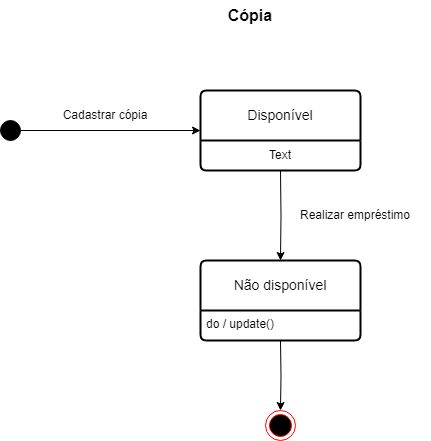

The diagram above was exported from draw.io. Its source (the exported page's mxGraphModel, read from the mxfile embedded in the PNG):
<mxGraphModel dx="1674" dy="772" grid="1" gridSize="10" guides="1" tooltips="1" connect="1" arrows="1" fold="1" page="1" pageScale="1" pageWidth="827" pageHeight="1169" math="0" shadow="0">
  <root>
    <mxCell id="0" />
    <mxCell id="1" parent="0" />
    <mxCell id="DbFTvl56wmRKHSneKbte-1" value="" style="ellipse;html=1;shape=endState;fillColor=#000000;strokeColor=#ff0000;" parent="1" vertex="1">
      <mxGeometry x="385" y="540" width="30" height="30" as="geometry" />
    </mxCell>
    <mxCell id="DbFTvl56wmRKHSneKbte-3" value="Cópia" style="text;html=1;align=center;verticalAlign=middle;whiteSpace=wrap;rounded=0;fontSize=16;fontStyle=1" parent="1" vertex="1">
      <mxGeometry x="340" y="130" width="60" height="30" as="geometry" />
    </mxCell>
    <mxCell id="DbFTvl56wmRKHSneKbte-4" value="Disponível" style="swimlane;childLayout=stackLayout;horizontal=1;startSize=50;horizontalStack=0;rounded=1;fontSize=14;fontStyle=0;strokeWidth=2;resizeParent=0;resizeLast=1;shadow=0;dashed=0;align=center;arcSize=4;whiteSpace=wrap;html=1;" parent="1" vertex="1">
      <mxGeometry x="320" y="220" width="160" height="80" as="geometry" />
    </mxCell>
    <mxCell id="v5fC6f1psIzjJScjhmkA-1" value="Text" style="text;html=1;align=center;verticalAlign=middle;whiteSpace=wrap;rounded=0;" parent="DbFTvl56wmRKHSneKbte-4" vertex="1">
      <mxGeometry y="50" width="160" height="30" as="geometry" />
    </mxCell>
    <mxCell id="DbFTvl56wmRKHSneKbte-6" value="" style="endArrow=classic;html=1;rounded=0;entryX=0;entryY=0.5;entryDx=0;entryDy=0;" parent="1" source="DbFTvl56wmRKHSneKbte-2" target="DbFTvl56wmRKHSneKbte-4" edge="1">
      <mxGeometry width="50" height="50" relative="1" as="geometry">
        <mxPoint x="100" y="260" as="sourcePoint" />
        <mxPoint x="150" y="210" as="targetPoint" />
      </mxGeometry>
    </mxCell>
    <mxCell id="DbFTvl56wmRKHSneKbte-7" value="Cadastrar cópia" style="text;html=1;align=center;verticalAlign=middle;whiteSpace=wrap;rounded=0;" parent="1" vertex="1">
      <mxGeometry x="150" y="230" width="150" height="30" as="geometry" />
    </mxCell>
    <mxCell id="DbFTvl56wmRKHSneKbte-10" value="Não disponível" style="swimlane;childLayout=stackLayout;horizontal=1;startSize=50;horizontalStack=0;rounded=1;fontSize=14;fontStyle=0;strokeWidth=2;resizeParent=0;resizeLast=1;shadow=0;dashed=0;align=center;arcSize=4;whiteSpace=wrap;html=1;" parent="1" vertex="1">
      <mxGeometry x="320" y="390" width="160" height="80" as="geometry" />
    </mxCell>
    <mxCell id="DbFTvl56wmRKHSneKbte-11" value="do / update()" style="align=left;strokeColor=none;fillColor=none;spacingLeft=4;fontSize=12;verticalAlign=top;resizable=0;rotatable=0;part=1;html=1;" parent="DbFTvl56wmRKHSneKbte-10" vertex="1">
      <mxGeometry y="50" width="160" height="30" as="geometry" />
    </mxCell>
    <mxCell id="DbFTvl56wmRKHSneKbte-12" style="edgeStyle=orthogonalEdgeStyle;rounded=0;orthogonalLoop=1;jettySize=auto;html=1;exitX=0.5;exitY=1;exitDx=0;exitDy=0;entryX=0.5;entryY=0;entryDx=0;entryDy=0;" parent="1" target="DbFTvl56wmRKHSneKbte-1" edge="1">
      <mxGeometry relative="1" as="geometry">
        <mxPoint x="400" y="470" as="sourcePoint" />
      </mxGeometry>
    </mxCell>
    <mxCell id="DbFTvl56wmRKHSneKbte-13" style="edgeStyle=orthogonalEdgeStyle;rounded=0;orthogonalLoop=1;jettySize=auto;html=1;exitX=0.5;exitY=1;exitDx=0;exitDy=0;entryX=0.5;entryY=0;entryDx=0;entryDy=0;" parent="1" target="DbFTvl56wmRKHSneKbte-10" edge="1">
      <mxGeometry relative="1" as="geometry">
        <mxPoint x="400" y="300" as="sourcePoint" />
      </mxGeometry>
    </mxCell>
    <mxCell id="DbFTvl56wmRKHSneKbte-2" value="" style="ellipse;whiteSpace=wrap;html=1;aspect=fixed;fillColor=#000000;" parent="1" vertex="1">
      <mxGeometry x="120" y="250" width="20" height="20" as="geometry" />
    </mxCell>
    <mxCell id="55rdUu1SiNWXAW7bJwCY-2" value="Realizar empréstimo" style="text;html=1;align=center;verticalAlign=middle;whiteSpace=wrap;rounded=0;" parent="1" vertex="1">
      <mxGeometry x="400" y="330" width="150" height="30" as="geometry" />
    </mxCell>
  </root>
</mxGraphModel>